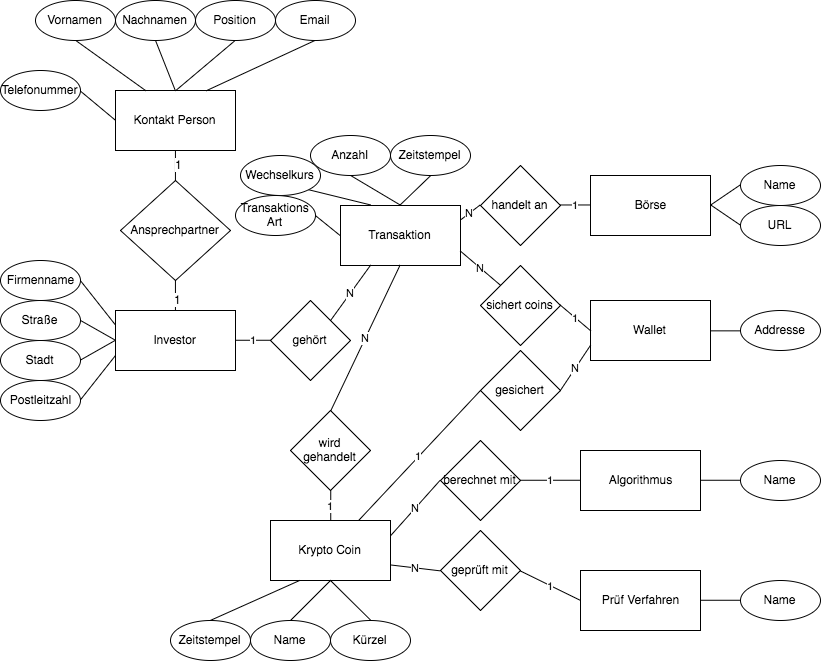

The diagram above was exported from draw.io. Its source (the exported page's mxGraphModel, read from the mxfile embedded in the PNG):
<mxGraphModel dx="1118" dy="872" grid="1" gridSize="10" guides="1" tooltips="1" connect="1" arrows="1" fold="1" page="1" pageScale="1" pageWidth="827" pageHeight="1169" background="#ffffff" math="0" shadow="0">
  <root>
    <mxCell id="0" />
    <mxCell id="1" parent="0" />
    <mxCell id="78" value="N" style="edgeStyle=none;rounded=0;html=1;exitX=1;exitY=0.75;entryX=0;entryY=0.5;endArrow=none;endFill=0;jettySize=auto;orthogonalLoop=1;" edge="1" parent="1" source="2" target="77">
      <mxGeometry relative="1" as="geometry" />
    </mxCell>
    <mxCell id="2" value="Krypto Coin" style="rounded=0;whiteSpace=wrap;html=1;" parent="1" vertex="1">
      <mxGeometry x="270" y="880" width="120" height="60" as="geometry" />
    </mxCell>
    <mxCell id="3" value="Transaktion" style="rounded=0;whiteSpace=wrap;html=1;" parent="1" vertex="1">
      <mxGeometry x="340" y="565" width="120" height="60" as="geometry" />
    </mxCell>
    <mxCell id="64" value="1" style="edgeStyle=none;rounded=0;html=1;exitX=1;exitY=0.5;entryX=0;entryY=0.5;endArrow=none;endFill=0;jettySize=auto;orthogonalLoop=1;" parent="1" source="4" target="63" edge="1">
      <mxGeometry relative="1" as="geometry" />
    </mxCell>
    <mxCell id="4" value="Investor" style="rounded=0;whiteSpace=wrap;html=1;" parent="1" vertex="1">
      <mxGeometry x="115" y="670" width="120" height="60" as="geometry" />
    </mxCell>
    <mxCell id="5" value="Wallet" style="rounded=0;whiteSpace=wrap;html=1;" parent="1" vertex="1">
      <mxGeometry x="590" y="660" width="120" height="60" as="geometry" />
    </mxCell>
    <mxCell id="42" style="edgeStyle=none;rounded=0;html=1;exitX=1;exitY=0.5;entryX=0;entryY=0.5;endArrow=none;endFill=0;jettySize=auto;orthogonalLoop=1;" parent="1" source="6" target="24" edge="1">
      <mxGeometry relative="1" as="geometry" />
    </mxCell>
    <mxCell id="43" value="1" style="edgeStyle=none;rounded=0;html=1;exitX=0;exitY=0.5;entryX=1;entryY=0.5;endArrow=none;endFill=0;jettySize=auto;orthogonalLoop=1;" parent="1" source="6" target="77" edge="1">
      <mxGeometry relative="1" as="geometry" />
    </mxCell>
    <mxCell id="6" value="Prüf Verfahren" style="rounded=0;whiteSpace=wrap;html=1;" parent="1" vertex="1">
      <mxGeometry x="580" y="930" width="120" height="60" as="geometry" />
    </mxCell>
    <mxCell id="60" style="edgeStyle=none;rounded=0;html=1;exitX=1;exitY=0.5;entryX=0;entryY=0.5;endArrow=none;endFill=0;jettySize=auto;orthogonalLoop=1;" parent="1" source="7" target="32" edge="1">
      <mxGeometry relative="1" as="geometry" />
    </mxCell>
    <mxCell id="61" style="edgeStyle=none;rounded=0;html=1;exitX=1;exitY=0.5;entryX=0;entryY=0.5;endArrow=none;endFill=0;jettySize=auto;orthogonalLoop=1;" parent="1" source="7" target="33" edge="1">
      <mxGeometry relative="1" as="geometry" />
    </mxCell>
    <mxCell id="7" value="Börse" style="rounded=0;whiteSpace=wrap;html=1;" parent="1" vertex="1">
      <mxGeometry x="590" y="535" width="120" height="60" as="geometry" />
    </mxCell>
    <mxCell id="55" style="edgeStyle=none;rounded=0;html=1;exitX=0.5;exitY=1;entryX=0.5;entryY=0;endArrow=none;endFill=0;jettySize=auto;orthogonalLoop=1;" parent="1" source="8" target="54" edge="1">
      <mxGeometry relative="1" as="geometry" />
    </mxCell>
    <mxCell id="76" value="1" style="text;html=1;resizable=0;points=[];align=center;verticalAlign=middle;labelBackgroundColor=#ffffff;" parent="55" vertex="1" connectable="0">
      <mxGeometry x="-0.0857" y="3" relative="1" as="geometry">
        <mxPoint as="offset" />
      </mxGeometry>
    </mxCell>
    <mxCell id="8" value="Kontakt Person" style="rounded=0;whiteSpace=wrap;html=1;" parent="1" vertex="1">
      <mxGeometry x="115" y="450" width="120" height="60" as="geometry" />
    </mxCell>
    <mxCell id="45" style="edgeStyle=none;rounded=0;html=1;exitX=1;exitY=0.5;entryX=0;entryY=0.25;endArrow=none;endFill=0;jettySize=auto;orthogonalLoop=1;" parent="1" source="9" target="4" edge="1">
      <mxGeometry relative="1" as="geometry" />
    </mxCell>
    <mxCell id="9" value="Firmenname" style="ellipse;whiteSpace=wrap;html=1;" parent="1" vertex="1">
      <mxGeometry y="620" width="80" height="40" as="geometry" />
    </mxCell>
    <mxCell id="46" style="edgeStyle=none;rounded=0;html=1;exitX=1;exitY=0.5;entryX=0;entryY=0.5;endArrow=none;endFill=0;jettySize=auto;orthogonalLoop=1;" parent="1" source="10" target="4" edge="1">
      <mxGeometry relative="1" as="geometry" />
    </mxCell>
    <mxCell id="10" value="Straße" style="ellipse;whiteSpace=wrap;html=1;" parent="1" vertex="1">
      <mxGeometry y="660" width="80" height="40" as="geometry" />
    </mxCell>
    <mxCell id="47" style="edgeStyle=none;rounded=0;html=1;exitX=1;exitY=0.5;entryX=0;entryY=0.5;endArrow=none;endFill=0;jettySize=auto;orthogonalLoop=1;" parent="1" source="11" target="4" edge="1">
      <mxGeometry relative="1" as="geometry" />
    </mxCell>
    <mxCell id="11" value="Stadt" style="ellipse;whiteSpace=wrap;html=1;" parent="1" vertex="1">
      <mxGeometry y="700" width="80" height="40" as="geometry" />
    </mxCell>
    <mxCell id="48" style="edgeStyle=none;rounded=0;html=1;exitX=1;exitY=0.5;entryX=0;entryY=0.75;endArrow=none;endFill=0;jettySize=auto;orthogonalLoop=1;" parent="1" source="12" target="4" edge="1">
      <mxGeometry relative="1" as="geometry" />
    </mxCell>
    <mxCell id="12" value="Postleitzahl" style="ellipse;whiteSpace=wrap;html=1;" parent="1" vertex="1">
      <mxGeometry y="740" width="80" height="40" as="geometry" />
    </mxCell>
    <mxCell id="49" style="edgeStyle=none;rounded=0;html=1;exitX=0.5;exitY=1;entryX=0.25;entryY=0;endArrow=none;endFill=0;jettySize=auto;orthogonalLoop=1;" parent="1" source="14" target="8" edge="1">
      <mxGeometry relative="1" as="geometry" />
    </mxCell>
    <mxCell id="14" value="Vornamen" style="ellipse;whiteSpace=wrap;html=1;" parent="1" vertex="1">
      <mxGeometry x="35" y="360" width="80" height="40" as="geometry" />
    </mxCell>
    <mxCell id="50" style="edgeStyle=none;rounded=0;html=1;exitX=0.5;exitY=1;entryX=0.5;entryY=0;endArrow=none;endFill=0;jettySize=auto;orthogonalLoop=1;" parent="1" source="15" target="8" edge="1">
      <mxGeometry relative="1" as="geometry" />
    </mxCell>
    <mxCell id="15" value="Nachnamen" style="ellipse;whiteSpace=wrap;html=1;" parent="1" vertex="1">
      <mxGeometry x="115" y="360" width="80" height="40" as="geometry" />
    </mxCell>
    <mxCell id="51" style="edgeStyle=none;rounded=0;html=1;exitX=0.5;exitY=1;endArrow=none;endFill=0;jettySize=auto;orthogonalLoop=1;entryX=0.5;entryY=0;" parent="1" source="16" target="8" edge="1">
      <mxGeometry relative="1" as="geometry">
        <mxPoint x="210" y="430" as="targetPoint" />
      </mxGeometry>
    </mxCell>
    <mxCell id="16" value="Position" style="ellipse;whiteSpace=wrap;html=1;" parent="1" vertex="1">
      <mxGeometry x="195" y="360" width="80" height="40" as="geometry" />
    </mxCell>
    <mxCell id="52" style="edgeStyle=none;rounded=0;html=1;exitX=0.5;exitY=1;entryX=0.75;entryY=0;endArrow=none;endFill=0;jettySize=auto;orthogonalLoop=1;" parent="1" source="17" target="8" edge="1">
      <mxGeometry relative="1" as="geometry" />
    </mxCell>
    <mxCell id="17" value="Email" style="ellipse;whiteSpace=wrap;html=1;" parent="1" vertex="1">
      <mxGeometry x="275" y="360" width="80" height="40" as="geometry" />
    </mxCell>
    <mxCell id="53" style="edgeStyle=none;rounded=0;html=1;exitX=1;exitY=0.5;entryX=0;entryY=0.5;endArrow=none;endFill=0;jettySize=auto;orthogonalLoop=1;" parent="1" source="18" target="8" edge="1">
      <mxGeometry relative="1" as="geometry" />
    </mxCell>
    <mxCell id="18" value="Telefonummer" style="ellipse;whiteSpace=wrap;html=1;" parent="1" vertex="1">
      <mxGeometry y="430" width="80" height="40" as="geometry" />
    </mxCell>
    <mxCell id="58" style="edgeStyle=none;rounded=0;html=1;exitX=0.5;exitY=1;entryX=0.5;entryY=0;endArrow=none;endFill=0;jettySize=auto;orthogonalLoop=1;" parent="1" source="19" target="3" edge="1">
      <mxGeometry relative="1" as="geometry" />
    </mxCell>
    <mxCell id="19" value="Zeitstempel" style="ellipse;whiteSpace=wrap;html=1;" parent="1" vertex="1">
      <mxGeometry x="390" y="495" width="80" height="40" as="geometry" />
    </mxCell>
    <mxCell id="57" style="edgeStyle=none;rounded=0;html=1;exitX=0.5;exitY=1;entryX=0.5;entryY=0;endArrow=none;endFill=0;jettySize=auto;orthogonalLoop=1;" parent="1" source="22" target="3" edge="1">
      <mxGeometry relative="1" as="geometry" />
    </mxCell>
    <mxCell id="22" value="Anzahl" style="ellipse;whiteSpace=wrap;html=1;" parent="1" vertex="1">
      <mxGeometry x="310" y="495" width="80" height="40" as="geometry" />
    </mxCell>
    <mxCell id="41" style="edgeStyle=none;rounded=0;html=1;exitX=1;exitY=0.5;entryX=0;entryY=0.5;endArrow=none;endFill=0;jettySize=auto;orthogonalLoop=1;" parent="1" source="23" target="25" edge="1">
      <mxGeometry relative="1" as="geometry" />
    </mxCell>
    <mxCell id="23" value="Algorithmus" style="rounded=0;whiteSpace=wrap;html=1;" parent="1" vertex="1">
      <mxGeometry x="580" y="810" width="120" height="60" as="geometry" />
    </mxCell>
    <mxCell id="24" value="Name" style="ellipse;whiteSpace=wrap;html=1;" parent="1" vertex="1">
      <mxGeometry x="740" y="940" width="80" height="40" as="geometry" />
    </mxCell>
    <mxCell id="25" value="Name" style="ellipse;whiteSpace=wrap;html=1;" parent="1" vertex="1">
      <mxGeometry x="740" y="820" width="80" height="40" as="geometry" />
    </mxCell>
    <mxCell id="35" style="edgeStyle=none;rounded=0;html=1;exitX=0.5;exitY=0;entryX=0.5;entryY=1;endArrow=none;endFill=0;jettySize=auto;orthogonalLoop=1;" parent="1" source="26" target="2" edge="1">
      <mxGeometry relative="1" as="geometry" />
    </mxCell>
    <mxCell id="26" value="Name" style="ellipse;whiteSpace=wrap;html=1;" parent="1" vertex="1">
      <mxGeometry x="250" y="980" width="80" height="40" as="geometry" />
    </mxCell>
    <mxCell id="36" style="edgeStyle=none;rounded=0;html=1;exitX=0.5;exitY=0;endArrow=none;endFill=0;jettySize=auto;orthogonalLoop=1;" parent="1" source="27" edge="1">
      <mxGeometry relative="1" as="geometry">
        <mxPoint x="330" y="940" as="targetPoint" />
      </mxGeometry>
    </mxCell>
    <mxCell id="27" value="Kürzel" style="ellipse;whiteSpace=wrap;html=1;" parent="1" vertex="1">
      <mxGeometry x="330" y="980" width="80" height="40" as="geometry" />
    </mxCell>
    <mxCell id="34" style="rounded=0;html=1;exitX=0.5;exitY=0;entryX=0.25;entryY=1;jettySize=auto;orthogonalLoop=1;endArrow=none;endFill=0;" parent="1" source="28" target="2" edge="1">
      <mxGeometry relative="1" as="geometry" />
    </mxCell>
    <mxCell id="28" value="Zeitstempel" style="ellipse;whiteSpace=wrap;html=1;" parent="1" vertex="1">
      <mxGeometry x="170" y="980" width="80" height="40" as="geometry" />
    </mxCell>
    <mxCell id="62" style="edgeStyle=none;rounded=0;html=1;exitX=0;exitY=0.5;entryX=1;entryY=0.5;endArrow=none;endFill=0;jettySize=auto;orthogonalLoop=1;" parent="1" source="30" target="5" edge="1">
      <mxGeometry relative="1" as="geometry" />
    </mxCell>
    <mxCell id="30" value="Addresse" style="ellipse;whiteSpace=wrap;html=1;" parent="1" vertex="1">
      <mxGeometry x="740" y="670" width="80" height="40" as="geometry" />
    </mxCell>
    <mxCell id="32" value="Name" style="ellipse;whiteSpace=wrap;html=1;" parent="1" vertex="1">
      <mxGeometry x="740" y="525" width="80" height="40" as="geometry" />
    </mxCell>
    <mxCell id="33" value="URL" style="ellipse;whiteSpace=wrap;html=1;" parent="1" vertex="1">
      <mxGeometry x="740" y="565" width="80" height="40" as="geometry" />
    </mxCell>
    <mxCell id="40" value="1" style="edgeStyle=none;rounded=0;html=1;exitX=1;exitY=0.5;entryX=0;entryY=0.5;endArrow=none;endFill=0;jettySize=auto;orthogonalLoop=1;" parent="1" source="38" target="23" edge="1">
      <mxGeometry relative="1" as="geometry" />
    </mxCell>
    <mxCell id="44" value="N" style="edgeStyle=none;rounded=0;html=1;exitX=0;exitY=0.5;endArrow=none;endFill=0;jettySize=auto;orthogonalLoop=1;entryX=1;entryY=0.25;" parent="1" source="38" target="2" edge="1">
      <mxGeometry relative="1" as="geometry" />
    </mxCell>
    <mxCell id="38" value="berechnet mit" style="rhombus;whiteSpace=wrap;html=1;" parent="1" vertex="1">
      <mxGeometry x="440" y="800" width="80" height="80" as="geometry" />
    </mxCell>
    <mxCell id="56" style="edgeStyle=none;rounded=0;html=1;exitX=0.5;exitY=1;entryX=0.5;entryY=0;endArrow=none;endFill=0;jettySize=auto;orthogonalLoop=1;" parent="1" source="54" target="4" edge="1">
      <mxGeometry relative="1" as="geometry" />
    </mxCell>
    <mxCell id="75" value="1" style="text;html=1;resizable=0;points=[];align=center;verticalAlign=middle;labelBackgroundColor=#ffffff;" parent="56" vertex="1" connectable="0">
      <mxGeometry x="0.2" y="2" relative="1" as="geometry">
        <mxPoint as="offset" />
      </mxGeometry>
    </mxCell>
    <mxCell id="54" value="Ansprechpartner" style="rhombus;whiteSpace=wrap;html=1;" parent="1" vertex="1">
      <mxGeometry x="120" y="540" width="110" height="100" as="geometry" />
    </mxCell>
    <mxCell id="65" value="N" style="edgeStyle=none;rounded=0;html=1;exitX=1;exitY=0;entryX=0.25;entryY=1;endArrow=none;endFill=0;jettySize=auto;orthogonalLoop=1;" parent="1" source="63" target="3" edge="1">
      <mxGeometry relative="1" as="geometry" />
    </mxCell>
    <mxCell id="63" value="gehört" style="rhombus;whiteSpace=wrap;html=1;" parent="1" vertex="1">
      <mxGeometry x="270" y="660" width="80" height="80" as="geometry" />
    </mxCell>
    <mxCell id="67" value="1" style="edgeStyle=none;rounded=0;html=1;exitX=0.5;exitY=1;entryX=0.5;entryY=0;endArrow=none;endFill=0;jettySize=auto;orthogonalLoop=1;" parent="1" source="66" target="2" edge="1">
      <mxGeometry relative="1" as="geometry" />
    </mxCell>
    <mxCell id="68" value="N" style="edgeStyle=none;rounded=0;html=1;exitX=0.5;exitY=0;entryX=0.5;entryY=1;endArrow=none;endFill=0;jettySize=auto;orthogonalLoop=1;" parent="1" source="66" target="3" edge="1">
      <mxGeometry relative="1" as="geometry" />
    </mxCell>
    <mxCell id="66" value="wird gehandelt" style="rhombus;whiteSpace=wrap;html=1;" parent="1" vertex="1">
      <mxGeometry x="290" y="770" width="80" height="80" as="geometry" />
    </mxCell>
    <mxCell id="72" value="1" style="edgeStyle=none;rounded=0;html=1;exitX=1;exitY=0.5;entryX=0;entryY=0.5;endArrow=none;endFill=0;jettySize=auto;orthogonalLoop=1;" parent="1" source="69" target="7" edge="1">
      <mxGeometry relative="1" as="geometry" />
    </mxCell>
    <mxCell id="74" value="N" style="edgeStyle=none;rounded=0;html=1;exitX=0;exitY=0.5;entryX=1;entryY=0.25;endArrow=none;endFill=0;jettySize=auto;orthogonalLoop=1;" parent="1" source="69" target="3" edge="1">
      <mxGeometry relative="1" as="geometry" />
    </mxCell>
    <mxCell id="69" value="handelt an" style="rhombus;whiteSpace=wrap;html=1;" parent="1" vertex="1">
      <mxGeometry x="480" y="525" width="80" height="80" as="geometry" />
    </mxCell>
    <mxCell id="71" value="1" style="edgeStyle=none;rounded=0;html=1;exitX=1;exitY=0.5;entryX=0;entryY=0.5;endArrow=none;endFill=0;jettySize=auto;orthogonalLoop=1;" parent="1" source="70" target="5" edge="1">
      <mxGeometry relative="1" as="geometry" />
    </mxCell>
    <mxCell id="73" value="N" style="edgeStyle=none;rounded=0;html=1;exitX=0;exitY=0;entryX=1;entryY=0.75;endArrow=none;endFill=0;jettySize=auto;orthogonalLoop=1;" parent="1" source="70" target="3" edge="1">
      <mxGeometry relative="1" as="geometry" />
    </mxCell>
    <mxCell id="70" value="sichert coins" style="rhombus;whiteSpace=wrap;html=1;" parent="1" vertex="1">
      <mxGeometry x="480" y="625" width="80" height="80" as="geometry" />
    </mxCell>
    <mxCell id="77" value="geprüft mit" style="rhombus;whiteSpace=wrap;html=1;" vertex="1" parent="1">
      <mxGeometry x="440" y="890" width="80" height="80" as="geometry" />
    </mxCell>
    <mxCell id="80" value="N" style="edgeStyle=none;rounded=0;html=1;exitX=1;exitY=0.5;entryX=0;entryY=0.75;endArrow=none;endFill=0;jettySize=auto;orthogonalLoop=1;" edge="1" parent="1" source="79" target="5">
      <mxGeometry relative="1" as="geometry" />
    </mxCell>
    <mxCell id="81" value="1" style="edgeStyle=none;rounded=0;html=1;exitX=0;exitY=0.5;endArrow=none;endFill=0;jettySize=auto;orthogonalLoop=1;" edge="1" parent="1" source="79" target="2">
      <mxGeometry relative="1" as="geometry" />
    </mxCell>
    <mxCell id="79" value="gesichert" style="rhombus;whiteSpace=wrap;html=1;" vertex="1" parent="1">
      <mxGeometry x="480" y="710" width="80" height="80" as="geometry" />
    </mxCell>
    <mxCell id="83" style="edgeStyle=none;rounded=0;html=1;exitX=1;exitY=1;entryX=0.25;entryY=0;endArrow=none;endFill=0;jettySize=auto;orthogonalLoop=1;" edge="1" parent="1" source="82" target="3">
      <mxGeometry relative="1" as="geometry" />
    </mxCell>
    <mxCell id="82" value="Wechselkurs" style="ellipse;whiteSpace=wrap;html=1;" vertex="1" parent="1">
      <mxGeometry x="240" y="515" width="80" height="40" as="geometry" />
    </mxCell>
    <mxCell id="85" style="edgeStyle=none;rounded=0;html=1;exitX=1;exitY=0.5;entryX=0;entryY=0.5;endArrow=none;endFill=0;jettySize=auto;orthogonalLoop=1;" edge="1" parent="1" source="84" target="3">
      <mxGeometry relative="1" as="geometry" />
    </mxCell>
    <mxCell id="84" value="Transaktions Art" style="ellipse;whiteSpace=wrap;html=1;" vertex="1" parent="1">
      <mxGeometry x="235" y="555" width="80" height="40" as="geometry" />
    </mxCell>
  </root>
</mxGraphModel>